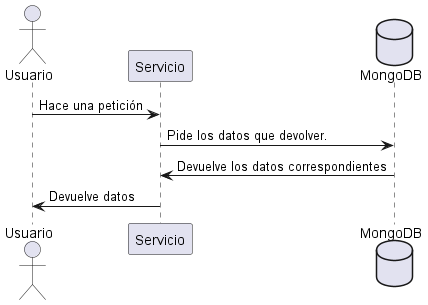

The diagram above was rendered by PlantUML. Its source (embedded in the PNG):
@startuml
actor Usuario
participant  Servicio
database MongoDB

Usuario -> Servicio:  Hace una petición

Servicio -> MongoDB: Pide los datos que devolver.
MongoDB -> Servicio: Devuelve los datos correspondientes
Servicio -> Usuario: Devuelve datos

@enduml